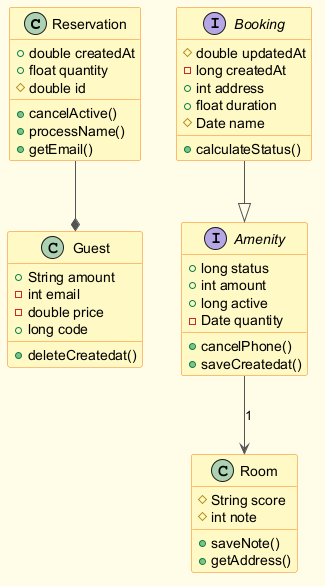

The diagram above was rendered by PlantUML. Its source (embedded in the PNG):
@startuml
skinparam backgroundColor #FFFDE7
skinparam classBackgroundColor #FFF9C4
skinparam classBorderColor #F57F17
skinparam ArrowColor #555555
class Reservation {
  +double createdAt
  +float quantity
  #double id
  +cancelActive()
  +processName()
  +getEmail()
}
class Room {
  #String score
  #int note
  +saveNote()
  +getAddress()
}
interface Amenity {
  +long status
  +int amount
  +long active
  -Date quantity
  +cancelPhone()
  +saveCreatedat()
}
class Guest {
  +String amount
  -int email
  -double price
  +long code
  +deleteCreatedat()
}
interface Booking {
  #double updatedAt
  -long createdAt
  +int address
  +float duration
  #Date name
  +calculateStatus()
}
Reservation --* Guest
Booking --|> Amenity
Amenity --> Room : "1"
@enduml